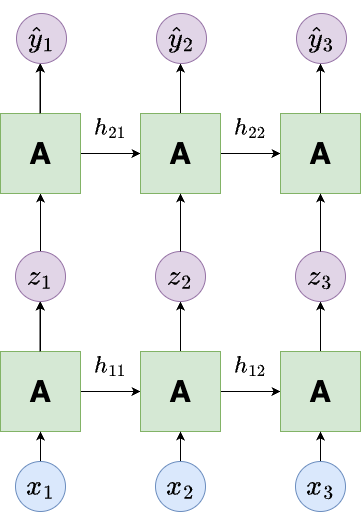

The diagram above was exported from draw.io. Its source (the exported page's mxGraphModel, read from the mxfile embedded in the PNG):
<mxGraphModel dx="1026" dy="692" grid="1" gridSize="10" guides="1" tooltips="1" connect="1" arrows="1" fold="1" page="1" pageScale="1" pageWidth="850" pageHeight="1100" math="1" shadow="0">
  <root>
    <mxCell id="0" />
    <mxCell id="1" parent="0" />
    <mxCell id="XapNFRGI6H7Fyfj6JBLq-9" style="edgeStyle=orthogonalEdgeStyle;rounded=0;orthogonalLoop=1;jettySize=auto;html=1;exitX=1;exitY=0.5;exitDx=0;exitDy=0;entryX=0;entryY=0.5;entryDx=0;entryDy=0;" edge="1" parent="1" source="XapNFRGI6H7Fyfj6JBLq-11" target="XapNFRGI6H7Fyfj6JBLq-17">
      <mxGeometry relative="1" as="geometry" />
    </mxCell>
    <mxCell id="XapNFRGI6H7Fyfj6JBLq-10" value="" style="edgeStyle=orthogonalEdgeStyle;rounded=0;orthogonalLoop=1;jettySize=auto;html=1;" edge="1" parent="1" source="XapNFRGI6H7Fyfj6JBLq-11" target="XapNFRGI6H7Fyfj6JBLq-12">
      <mxGeometry relative="1" as="geometry" />
    </mxCell>
    <mxCell id="XapNFRGI6H7Fyfj6JBLq-11" value="A" style="whiteSpace=wrap;html=1;aspect=fixed;fillColor=#d5e8d4;strokeColor=#82b366;fontSize=30;fontStyle=1" vertex="1" parent="1">
      <mxGeometry x="240" y="453" width="80" height="80" as="geometry" />
    </mxCell>
    <mxCell id="XapNFRGI6H7Fyfj6JBLq-78" style="edgeStyle=orthogonalEdgeStyle;rounded=0;orthogonalLoop=1;jettySize=auto;html=1;exitX=0.5;exitY=0;exitDx=0;exitDy=0;entryX=0.5;entryY=1;entryDx=0;entryDy=0;" edge="1" parent="1" source="XapNFRGI6H7Fyfj6JBLq-12" target="XapNFRGI6H7Fyfj6JBLq-59">
      <mxGeometry relative="1" as="geometry" />
    </mxCell>
    <mxCell id="XapNFRGI6H7Fyfj6JBLq-12" value="&lt;font style=&quot;font-size: 24px;&quot;&gt;$$z_1$$&lt;/font&gt;" style="ellipse;whiteSpace=wrap;html=1;aspect=fixed;fillColor=#e1d5e7;strokeColor=#9673a6;" vertex="1" parent="1">
      <mxGeometry x="255" y="353" width="50" height="50" as="geometry" />
    </mxCell>
    <mxCell id="XapNFRGI6H7Fyfj6JBLq-13" style="edgeStyle=orthogonalEdgeStyle;rounded=0;orthogonalLoop=1;jettySize=auto;html=1;exitX=0.5;exitY=0;exitDx=0;exitDy=0;entryX=0.5;entryY=1;entryDx=0;entryDy=0;" edge="1" parent="1" source="XapNFRGI6H7Fyfj6JBLq-14" target="XapNFRGI6H7Fyfj6JBLq-11">
      <mxGeometry relative="1" as="geometry" />
    </mxCell>
    <mxCell id="XapNFRGI6H7Fyfj6JBLq-14" value="&lt;font style=&quot;font-size: 24px;&quot;&gt;$$x_1$$&lt;/font&gt;" style="ellipse;whiteSpace=wrap;html=1;aspect=fixed;fillColor=#dae8fc;strokeColor=#6c8ebf;" vertex="1" parent="1">
      <mxGeometry x="255" y="563" width="50" height="50" as="geometry" />
    </mxCell>
    <mxCell id="XapNFRGI6H7Fyfj6JBLq-15" style="edgeStyle=orthogonalEdgeStyle;rounded=0;orthogonalLoop=1;jettySize=auto;html=1;exitX=1;exitY=0.5;exitDx=0;exitDy=0;entryX=0;entryY=0.5;entryDx=0;entryDy=0;" edge="1" parent="1" source="XapNFRGI6H7Fyfj6JBLq-17" target="XapNFRGI6H7Fyfj6JBLq-23">
      <mxGeometry relative="1" as="geometry" />
    </mxCell>
    <mxCell id="XapNFRGI6H7Fyfj6JBLq-16" style="edgeStyle=orthogonalEdgeStyle;rounded=0;orthogonalLoop=1;jettySize=auto;html=1;exitX=0.5;exitY=0;exitDx=0;exitDy=0;entryX=0.5;entryY=1;entryDx=0;entryDy=0;" edge="1" parent="1" source="XapNFRGI6H7Fyfj6JBLq-17" target="XapNFRGI6H7Fyfj6JBLq-18">
      <mxGeometry relative="1" as="geometry" />
    </mxCell>
    <mxCell id="XapNFRGI6H7Fyfj6JBLq-17" value="A" style="whiteSpace=wrap;html=1;aspect=fixed;fillColor=#d5e8d4;strokeColor=#82b366;fontSize=30;fontStyle=1" vertex="1" parent="1">
      <mxGeometry x="380" y="453" width="80" height="80" as="geometry" />
    </mxCell>
    <mxCell id="XapNFRGI6H7Fyfj6JBLq-18" value="&lt;font style=&quot;font-size: 24px;&quot;&gt;$$z_2$$&lt;/font&gt;" style="ellipse;whiteSpace=wrap;html=1;aspect=fixed;fillColor=#e1d5e7;strokeColor=#9673a6;" vertex="1" parent="1">
      <mxGeometry x="395" y="353" width="50" height="50" as="geometry" />
    </mxCell>
    <mxCell id="XapNFRGI6H7Fyfj6JBLq-19" style="edgeStyle=orthogonalEdgeStyle;rounded=0;orthogonalLoop=1;jettySize=auto;html=1;exitX=0.5;exitY=0;exitDx=0;exitDy=0;entryX=0.5;entryY=1;entryDx=0;entryDy=0;" edge="1" parent="1" source="XapNFRGI6H7Fyfj6JBLq-20" target="XapNFRGI6H7Fyfj6JBLq-17">
      <mxGeometry relative="1" as="geometry" />
    </mxCell>
    <mxCell id="XapNFRGI6H7Fyfj6JBLq-20" value="&lt;font style=&quot;font-size: 24px;&quot;&gt;$$x_2$$&lt;/font&gt;" style="ellipse;whiteSpace=wrap;html=1;aspect=fixed;fillColor=#dae8fc;strokeColor=#6c8ebf;" vertex="1" parent="1">
      <mxGeometry x="395" y="563" width="50" height="50" as="geometry" />
    </mxCell>
    <mxCell id="XapNFRGI6H7Fyfj6JBLq-22" style="edgeStyle=orthogonalEdgeStyle;rounded=0;orthogonalLoop=1;jettySize=auto;html=1;exitX=0.5;exitY=0;exitDx=0;exitDy=0;entryX=0.5;entryY=1;entryDx=0;entryDy=0;" edge="1" parent="1" source="XapNFRGI6H7Fyfj6JBLq-23" target="XapNFRGI6H7Fyfj6JBLq-24">
      <mxGeometry relative="1" as="geometry" />
    </mxCell>
    <mxCell id="XapNFRGI6H7Fyfj6JBLq-23" value="A" style="whiteSpace=wrap;html=1;aspect=fixed;fillColor=#d5e8d4;strokeColor=#82b366;fontSize=30;fontStyle=1" vertex="1" parent="1">
      <mxGeometry x="520" y="453" width="80" height="80" as="geometry" />
    </mxCell>
    <mxCell id="XapNFRGI6H7Fyfj6JBLq-24" value="&lt;font style=&quot;font-size: 24px;&quot;&gt;$$z_3$$&lt;/font&gt;" style="ellipse;whiteSpace=wrap;html=1;aspect=fixed;fillColor=#e1d5e7;strokeColor=#9673a6;" vertex="1" parent="1">
      <mxGeometry x="535" y="353" width="50" height="50" as="geometry" />
    </mxCell>
    <mxCell id="XapNFRGI6H7Fyfj6JBLq-25" style="edgeStyle=orthogonalEdgeStyle;rounded=0;orthogonalLoop=1;jettySize=auto;html=1;exitX=0.5;exitY=0;exitDx=0;exitDy=0;entryX=0.5;entryY=1;entryDx=0;entryDy=0;" edge="1" parent="1" source="XapNFRGI6H7Fyfj6JBLq-26" target="XapNFRGI6H7Fyfj6JBLq-23">
      <mxGeometry relative="1" as="geometry" />
    </mxCell>
    <mxCell id="XapNFRGI6H7Fyfj6JBLq-26" value="&lt;font style=&quot;font-size: 24px;&quot;&gt;$$x_3$$&lt;/font&gt;" style="ellipse;whiteSpace=wrap;html=1;aspect=fixed;fillColor=#dae8fc;strokeColor=#6c8ebf;" vertex="1" parent="1">
      <mxGeometry x="535" y="563" width="50" height="50" as="geometry" />
    </mxCell>
    <mxCell id="XapNFRGI6H7Fyfj6JBLq-32" value="&lt;font style=&quot;font-size: 20px;&quot;&gt;$$h_{11}$$&lt;/font&gt;" style="text;html=1;align=center;verticalAlign=middle;whiteSpace=wrap;rounded=0;" vertex="1" parent="1">
      <mxGeometry x="320" y="453" width="60" height="30" as="geometry" />
    </mxCell>
    <mxCell id="XapNFRGI6H7Fyfj6JBLq-33" value="&lt;font style=&quot;font-size: 20px;&quot;&gt;$$h_{12}$$&lt;/font&gt;" style="text;html=1;align=center;verticalAlign=middle;whiteSpace=wrap;rounded=0;" vertex="1" parent="1">
      <mxGeometry x="460" y="453" width="60" height="30" as="geometry" />
    </mxCell>
    <mxCell id="XapNFRGI6H7Fyfj6JBLq-34" style="edgeStyle=orthogonalEdgeStyle;rounded=0;orthogonalLoop=1;jettySize=auto;html=1;exitX=0.5;exitY=0;exitDx=0;exitDy=0;" edge="1" parent="1">
      <mxGeometry relative="1" as="geometry">
        <mxPoint x="279.5" y="453" as="sourcePoint" />
        <mxPoint x="279.5" y="403" as="targetPoint" />
        <Array as="points">
          <mxPoint x="279.5" y="413" />
          <mxPoint x="279.5" y="413" />
        </Array>
      </mxGeometry>
    </mxCell>
    <mxCell id="XapNFRGI6H7Fyfj6JBLq-57" style="edgeStyle=orthogonalEdgeStyle;rounded=0;orthogonalLoop=1;jettySize=auto;html=1;exitX=1;exitY=0.5;exitDx=0;exitDy=0;entryX=0;entryY=0.5;entryDx=0;entryDy=0;" edge="1" parent="1" source="XapNFRGI6H7Fyfj6JBLq-59" target="XapNFRGI6H7Fyfj6JBLq-65">
      <mxGeometry relative="1" as="geometry" />
    </mxCell>
    <mxCell id="XapNFRGI6H7Fyfj6JBLq-58" value="" style="edgeStyle=orthogonalEdgeStyle;rounded=0;orthogonalLoop=1;jettySize=auto;html=1;" edge="1" parent="1" source="XapNFRGI6H7Fyfj6JBLq-59">
      <mxGeometry relative="1" as="geometry">
        <mxPoint x="280" y="165" as="targetPoint" />
      </mxGeometry>
    </mxCell>
    <mxCell id="XapNFRGI6H7Fyfj6JBLq-59" value="A" style="whiteSpace=wrap;html=1;aspect=fixed;fillColor=#d5e8d4;strokeColor=#82b366;fontSize=30;fontStyle=1" vertex="1" parent="1">
      <mxGeometry x="240" y="215" width="80" height="80" as="geometry" />
    </mxCell>
    <mxCell id="XapNFRGI6H7Fyfj6JBLq-60" value="&lt;font style=&quot;font-size: 24px;&quot;&gt;$$\hat{y}_1$$&lt;/font&gt;" style="ellipse;whiteSpace=wrap;html=1;aspect=fixed;fillColor=#e1d5e7;strokeColor=#9673a6;" vertex="1" parent="1">
      <mxGeometry x="256" y="115" width="50" height="50" as="geometry" />
    </mxCell>
    <mxCell id="XapNFRGI6H7Fyfj6JBLq-63" style="edgeStyle=orthogonalEdgeStyle;rounded=0;orthogonalLoop=1;jettySize=auto;html=1;exitX=1;exitY=0.5;exitDx=0;exitDy=0;entryX=0;entryY=0.5;entryDx=0;entryDy=0;" edge="1" parent="1" source="XapNFRGI6H7Fyfj6JBLq-65" target="XapNFRGI6H7Fyfj6JBLq-70">
      <mxGeometry relative="1" as="geometry" />
    </mxCell>
    <mxCell id="XapNFRGI6H7Fyfj6JBLq-64" style="edgeStyle=orthogonalEdgeStyle;rounded=0;orthogonalLoop=1;jettySize=auto;html=1;exitX=0.5;exitY=0;exitDx=0;exitDy=0;entryX=0.5;entryY=1;entryDx=0;entryDy=0;" edge="1" parent="1" source="XapNFRGI6H7Fyfj6JBLq-65">
      <mxGeometry relative="1" as="geometry">
        <mxPoint x="420" y="165" as="targetPoint" />
      </mxGeometry>
    </mxCell>
    <mxCell id="XapNFRGI6H7Fyfj6JBLq-65" value="A" style="whiteSpace=wrap;html=1;aspect=fixed;fillColor=#d5e8d4;strokeColor=#82b366;fontSize=30;fontStyle=1" vertex="1" parent="1">
      <mxGeometry x="380" y="215" width="80" height="80" as="geometry" />
    </mxCell>
    <mxCell id="XapNFRGI6H7Fyfj6JBLq-66" value="&lt;font style=&quot;font-size: 24px;&quot;&gt;$$\hat{y}_2$$&lt;/font&gt;" style="ellipse;whiteSpace=wrap;html=1;aspect=fixed;fillColor=#e1d5e7;strokeColor=#9673a6;" vertex="1" parent="1">
      <mxGeometry x="396" y="115" width="50" height="50" as="geometry" />
    </mxCell>
    <mxCell id="XapNFRGI6H7Fyfj6JBLq-67" style="edgeStyle=orthogonalEdgeStyle;rounded=0;orthogonalLoop=1;jettySize=auto;html=1;exitX=0.5;exitY=0;exitDx=0;exitDy=0;entryX=0.5;entryY=1;entryDx=0;entryDy=0;" edge="1" parent="1" source="XapNFRGI6H7Fyfj6JBLq-18" target="XapNFRGI6H7Fyfj6JBLq-65">
      <mxGeometry relative="1" as="geometry">
        <mxPoint x="421" y="325" as="sourcePoint" />
      </mxGeometry>
    </mxCell>
    <mxCell id="XapNFRGI6H7Fyfj6JBLq-69" style="edgeStyle=orthogonalEdgeStyle;rounded=0;orthogonalLoop=1;jettySize=auto;html=1;exitX=0.5;exitY=0;exitDx=0;exitDy=0;entryX=0.5;entryY=1;entryDx=0;entryDy=0;" edge="1" parent="1" source="XapNFRGI6H7Fyfj6JBLq-70">
      <mxGeometry relative="1" as="geometry">
        <mxPoint x="560" y="165" as="targetPoint" />
      </mxGeometry>
    </mxCell>
    <mxCell id="XapNFRGI6H7Fyfj6JBLq-70" value="A" style="whiteSpace=wrap;html=1;aspect=fixed;fillColor=#d5e8d4;strokeColor=#82b366;fontSize=30;fontStyle=1" vertex="1" parent="1">
      <mxGeometry x="520" y="215" width="80" height="80" as="geometry" />
    </mxCell>
    <mxCell id="XapNFRGI6H7Fyfj6JBLq-71" value="&lt;font style=&quot;font-size: 24px;&quot;&gt;$$\hat{y}_3$$&lt;/font&gt;" style="ellipse;whiteSpace=wrap;html=1;aspect=fixed;fillColor=#e1d5e7;strokeColor=#9673a6;" vertex="1" parent="1">
      <mxGeometry x="536" y="115" width="50" height="50" as="geometry" />
    </mxCell>
    <mxCell id="XapNFRGI6H7Fyfj6JBLq-72" style="edgeStyle=orthogonalEdgeStyle;rounded=0;orthogonalLoop=1;jettySize=auto;html=1;exitX=0.5;exitY=0;exitDx=0;exitDy=0;entryX=0.5;entryY=1;entryDx=0;entryDy=0;" edge="1" parent="1" source="XapNFRGI6H7Fyfj6JBLq-24" target="XapNFRGI6H7Fyfj6JBLq-70">
      <mxGeometry relative="1" as="geometry">
        <mxPoint x="561" y="325" as="sourcePoint" />
      </mxGeometry>
    </mxCell>
    <mxCell id="XapNFRGI6H7Fyfj6JBLq-74" value="&lt;font style=&quot;font-size: 20px;&quot;&gt;$$h_{21}$$&lt;/font&gt;" style="text;html=1;align=center;verticalAlign=middle;whiteSpace=wrap;rounded=0;" vertex="1" parent="1">
      <mxGeometry x="320" y="215" width="60" height="30" as="geometry" />
    </mxCell>
    <mxCell id="XapNFRGI6H7Fyfj6JBLq-75" value="&lt;font style=&quot;font-size: 20px;&quot;&gt;$$h_{22}$$&lt;/font&gt;" style="text;html=1;align=center;verticalAlign=middle;whiteSpace=wrap;rounded=0;" vertex="1" parent="1">
      <mxGeometry x="460" y="215" width="60" height="30" as="geometry" />
    </mxCell>
    <mxCell id="XapNFRGI6H7Fyfj6JBLq-76" style="edgeStyle=orthogonalEdgeStyle;rounded=0;orthogonalLoop=1;jettySize=auto;html=1;exitX=0.5;exitY=0;exitDx=0;exitDy=0;" edge="1" parent="1">
      <mxGeometry relative="1" as="geometry">
        <mxPoint x="279.5" y="215" as="sourcePoint" />
        <mxPoint x="279.5" y="165" as="targetPoint" />
        <Array as="points">
          <mxPoint x="279.5" y="175" />
          <mxPoint x="279.5" y="175" />
        </Array>
      </mxGeometry>
    </mxCell>
  </root>
</mxGraphModel>